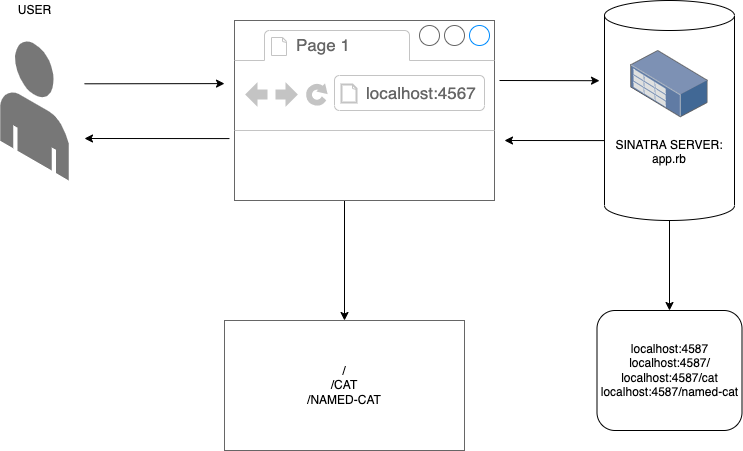

The diagram above was exported from draw.io. Its source (the exported page's mxGraphModel, read from the mxfile embedded in the PNG):
<mxGraphModel dx="946" dy="557" grid="1" gridSize="10" guides="1" tooltips="1" connect="1" arrows="1" fold="1" page="1" pageScale="1" pageWidth="1169" pageHeight="827" math="0" shadow="0">
  <root>
    <mxCell id="0" />
    <mxCell id="1" parent="0" />
    <mxCell id="mbk6k2dJkJQlsI3cKF1P-29" value="" style="edgeStyle=orthogonalEdgeStyle;rounded=0;orthogonalLoop=1;jettySize=auto;html=1;" edge="1" parent="1" source="mbk6k2dJkJQlsI3cKF1P-4" target="mbk6k2dJkJQlsI3cKF1P-28">
      <mxGeometry relative="1" as="geometry" />
    </mxCell>
    <mxCell id="mbk6k2dJkJQlsI3cKF1P-4" value="&lt;br&gt;&lt;br&gt;&lt;br&gt;&lt;br&gt;SINATRA SERVER:&lt;br&gt;app.rb" style="shape=cylinder3;whiteSpace=wrap;html=1;boundedLbl=1;backgroundOutline=1;size=15;" vertex="1" parent="1">
      <mxGeometry x="690" y="180" width="130" height="220" as="geometry" />
    </mxCell>
    <mxCell id="mbk6k2dJkJQlsI3cKF1P-6" value="" style="points=[];aspect=fixed;html=1;align=center;shadow=0;dashed=0;image;image=img/lib/allied_telesis/storage/Datacenter_Server_Rack_Storage_Unit_Small.svg;" vertex="1" parent="1">
      <mxGeometry x="716.3" y="230" width="77.4" height="67.2" as="geometry" />
    </mxCell>
    <mxCell id="mbk6k2dJkJQlsI3cKF1P-27" value="" style="edgeStyle=orthogonalEdgeStyle;rounded=0;orthogonalLoop=1;jettySize=auto;html=1;" edge="1" parent="1" source="mbk6k2dJkJQlsI3cKF1P-17" target="mbk6k2dJkJQlsI3cKF1P-26">
      <mxGeometry relative="1" as="geometry" />
    </mxCell>
    <mxCell id="mbk6k2dJkJQlsI3cKF1P-17" value="" style="strokeWidth=1;shadow=0;dashed=0;align=center;html=1;shape=mxgraph.mockup.containers.browserWindow;rSize=0;strokeColor=#666666;strokeColor2=#008cff;strokeColor3=#c4c4c4;mainText=,;recursiveResize=0;" vertex="1" parent="1">
      <mxGeometry x="320" y="200" width="220" height="180" as="geometry" />
    </mxCell>
    <mxCell id="mbk6k2dJkJQlsI3cKF1P-18" value="Page 1" style="strokeWidth=1;shadow=0;dashed=0;align=center;html=1;shape=mxgraph.mockup.containers.anchor;fontSize=17;fontColor=#666666;align=left;" vertex="1" parent="mbk6k2dJkJQlsI3cKF1P-17">
      <mxGeometry x="60" y="12" width="110" height="26" as="geometry" />
    </mxCell>
    <mxCell id="mbk6k2dJkJQlsI3cKF1P-19" value="localhost:4567" style="strokeWidth=1;shadow=0;dashed=0;align=center;html=1;shape=mxgraph.mockup.containers.anchor;rSize=0;fontSize=17;fontColor=#666666;align=left;" vertex="1" parent="mbk6k2dJkJQlsI3cKF1P-17">
      <mxGeometry x="130" y="60" width="250" height="26" as="geometry" />
    </mxCell>
    <mxCell id="mbk6k2dJkJQlsI3cKF1P-32" value="" style="endArrow=classic;html=1;rounded=0;" edge="1" parent="mbk6k2dJkJQlsI3cKF1P-17">
      <mxGeometry width="50" height="50" relative="1" as="geometry">
        <mxPoint x="265" y="60" as="sourcePoint" />
        <mxPoint x="365" y="60.19999999999999" as="targetPoint" />
      </mxGeometry>
    </mxCell>
    <mxCell id="mbk6k2dJkJQlsI3cKF1P-24" value="" style="verticalLabelPosition=bottom;html=1;verticalAlign=top;strokeWidth=1;align=center;outlineConnect=0;dashed=0;outlineConnect=0;shape=mxgraph.aws3d.end_user;strokeColor=none;fillColor=#777777;aspect=fixed;" vertex="1" parent="1">
      <mxGeometry x="85.86" y="220" width="68.29" height="140" as="geometry" />
    </mxCell>
    <mxCell id="mbk6k2dJkJQlsI3cKF1P-25" value="USER" style="text;html=1;align=center;verticalAlign=middle;resizable=0;points=[];autosize=1;strokeColor=none;fillColor=none;" vertex="1" parent="1">
      <mxGeometry x="95" y="180" width="50" height="20" as="geometry" />
    </mxCell>
    <mxCell id="mbk6k2dJkJQlsI3cKF1P-26" value="/&lt;br&gt;/CAT&lt;br&gt;/NAMED-CAT" style="whiteSpace=wrap;html=1;strokeColor=#666666;strokeWidth=1;shadow=0;dashed=0;" vertex="1" parent="1">
      <mxGeometry x="310" y="500" width="240" height="130" as="geometry" />
    </mxCell>
    <mxCell id="mbk6k2dJkJQlsI3cKF1P-28" value="localhost:4587&lt;br&gt;localhost:4587/&lt;br&gt;localhost:4587/cat&lt;br&gt;localhost:4587/named-cat" style="rounded=1;whiteSpace=wrap;html=1;" vertex="1" parent="1">
      <mxGeometry x="682.5" y="490" width="145" height="120" as="geometry" />
    </mxCell>
    <mxCell id="mbk6k2dJkJQlsI3cKF1P-31" value="" style="endArrow=classic;html=1;rounded=0;" edge="1" parent="1">
      <mxGeometry width="50" height="50" relative="1" as="geometry">
        <mxPoint x="170" y="263.30000000000007" as="sourcePoint" />
        <mxPoint x="310" y="263.1" as="targetPoint" />
      </mxGeometry>
    </mxCell>
    <mxCell id="mbk6k2dJkJQlsI3cKF1P-34" value="" style="endArrow=classic;html=1;rounded=0;exitX=-0.023;exitY=0.656;exitDx=0;exitDy=0;exitPerimeter=0;" edge="1" parent="1" source="mbk6k2dJkJQlsI3cKF1P-17">
      <mxGeometry width="50" height="50" relative="1" as="geometry">
        <mxPoint x="250" y="320" as="sourcePoint" />
        <mxPoint x="170" y="318" as="targetPoint" />
        <Array as="points" />
      </mxGeometry>
    </mxCell>
    <mxCell id="mbk6k2dJkJQlsI3cKF1P-35" value="" style="endArrow=classic;html=1;rounded=0;exitX=-0.023;exitY=0.656;exitDx=0;exitDy=0;exitPerimeter=0;" edge="1" parent="1">
      <mxGeometry width="50" height="50" relative="1" as="geometry">
        <mxPoint x="690" y="320.08000000000004" as="sourcePoint" />
        <mxPoint x="590" y="320" as="targetPoint" />
        <Array as="points" />
      </mxGeometry>
    </mxCell>
  </root>
</mxGraphModel>